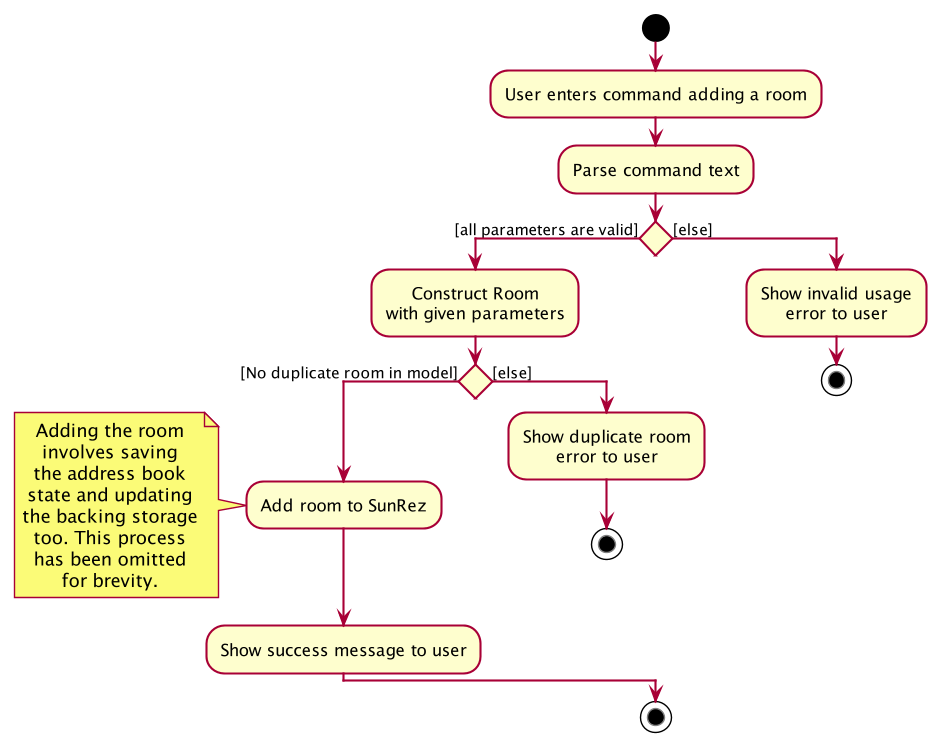

The diagram above was rendered by PlantUML. Its source (embedded in the PNG):
@startuml
!include ../style.puml
start
:User enters command adding a room;
:Parse command text;
if () then ([all parameters are valid])
:Construct Room
with given parameters;
if () then ([No duplicate room in model])
:Add room to SunRez;
note left
Adding the room
involves saving
the address book
state and updating
the backing storage
too. This process
has been omitted
for brevity.
end note
:Show success message to user;
else ([else])
:Show duplicate room
error to user;
stop
endif
else ([else])
:Show invalid usage
error to user;
stop
endif

'Since the beta syntax does not support placing the condition outside the
'diamond we place it as the true branch instead.

'if () then ([command commits AddressBook])
'    :Purge redundant states;
'    :Save AddressBook to
'    addressBookStateList;
'else ([else])
'endif
stop
@enduml